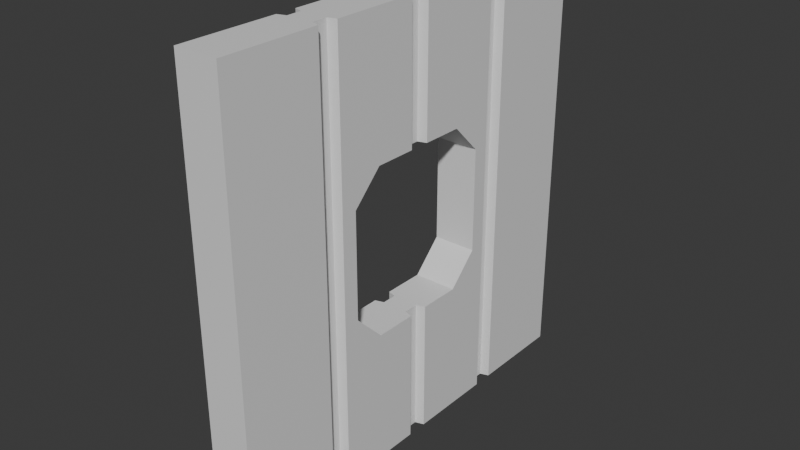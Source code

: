# Source: Wall.blend  (saved by Blender 4.4.30; exported with 4.5.12 LTS)
import bpy
from mathutils import Matrix  # noqa: F401  (used for matrix-valued properties, if any)

bpy.ops.wm.read_factory_settings(use_empty=True)
scene = bpy.context.scene
scene.name = 'Scene'

# ---- collections
col_collection = bpy.data.collections.new('Collection'); scene.collection.children.link(col_collection)

# ---- materials (node trees are filled in below, after node groups)
mat_material = bpy.data.materials.new('Material')
mat_material.alpha_threshold = 0.0
mat_material.roughness = 0.5
mat_material.line_color = (0.0, 0.0, 0.0, 1.0)

# ---- material node trees
mat_material.use_nodes = True; mat_material.node_tree.nodes.clear()
_N = mat_material.node_tree.nodes; _L = mat_material.node_tree.links
n0 = _N.new('ShaderNodeOutputMaterial'); n0.name = 'Material Output'; n0.location = (300, 300)
n1 = _N.new('ShaderNodeBsdfPrincipled'); n1.name = 'Principled BSDF'; n1.location = (10, 300)
n1.inputs[3].default_value = 1.45
_L.new(n1.outputs[0], n0.inputs[0])
n0.is_active_output = True

# ---- world
world_world = bpy.data.worlds.new('World'); scene.world = world_world
world_world.use_nodes = True; world_world.node_tree.nodes.clear()
_N = world_world.node_tree.nodes; _L = world_world.node_tree.links
n0 = _N.new('ShaderNodeOutputWorld'); n0.name = 'World Output'; n0.location = (300, 300)
n1 = _N.new('ShaderNodeBackground'); n1.name = 'Background'; n1.location = (10, 300)
n1.inputs[0].default_value = (0.05088, 0.05088, 0.05088, 1.0)
_L.new(n1.outputs[0], n0.inputs[0])
n0.is_active_output = True
world_world.color = (0.05088, 0.05088, 0.05088)
world_world.sun_shadow_jitter_overblur = 0.0

# ---- meshes
me_cube = bpy.data.meshes.new('Cube')
me_cube.from_pydata([(0.1, 1.0, -0.9999), (0.1, -1.0, -0.9999), (0.1, 1.0, 0.9999), (0.1, -1.0, 0.9999), (-0.1, 1.0, -0.9999), (-0.1, -1.0, -0.9999), (-0.1, 1.0, 0.9999), (-0.1, -1.0, 0.9999), (-0.06027, -0.5349, 0.9999), (-0.06027, -0.4651, 0.9999), (0.06027, -0.4651, 0.9999), (0.06027, -0.5349, 0.9999), (-0.06027, 0.03487, 0.9999), (-0.06027, -0.03487, 0.9999), (0.06027, -0.03487, 0.9999), (0.06027, 0.03487, 0.9999), (0.06027, -0.03487, -0.9999), (0.06027, 0.03487, -0.9999), (-0.06027, 0.03487, -0.9999), (-0.06027, -0.03487, -0.9999), (0.1, 0.04743, -0.9999), (0.1, -0.04743, -0.9999), (-0.1, -0.04743, 0.9999), (-0.1, 0.04743, 0.9999), (0.1, 0.04743, 0.9999), (0.1, -0.04743, 0.9999), (-0.1, -0.04743, -0.9999), (-0.1, 0.04743, -0.9999), (0.1, -0.5474, -0.9999), (0.1, -0.4526, -0.9999), (0.1, -0.5474, 0.9999), (0.1, -0.4526, 0.9999), (-0.1, -0.4526, -0.9999), (-0.1, -0.5474, -0.9999), (-0.1, -0.4526, 0.9999), (-0.1, -0.5474, 0.9999), (-0.1, 0.4526, 0.9999), (-0.1, 0.5474, 0.9999), (0.1, 0.5474, -0.9999), (0.1, 0.4526, -0.9999), (0.1, 0.5474, 0.9999), (0.1, 0.4526, 0.9999), (-0.1, 0.4526, -0.9999), (-0.1, 0.5474, -0.9999), (-0.06027, -0.4651, -0.9999), (-0.06027, -0.5349, -0.9999), (0.06027, -0.5349, -0.9999), (0.06027, -0.4651, -0.9999), (-0.06027, 0.4651, -0.9999), (-0.06027, 0.5349, -0.9999), (0.06027, 0.5349, -0.9999), (0.06027, 0.4651, -0.9999), (0.06027, 0.5349, 0.9999), (0.06027, 0.4651, 0.9999), (-0.06027, 0.4651, 0.9999), (-0.06027, 0.5349, 0.9999), (-0.1, 0.2421, 0.3799), (0.1, 0.2421, 0.3799), (0.1, 0.3799, -0.2421), (-0.1, 0.3799, -0.2421), (0.1, 0.3799, 0.2421), (-0.1, 0.3799, 0.2421), (0.1, -0.3799, -0.2421), (-0.1, -0.3799, -0.2421), (0.1, 0.04743, -0.3799), (-0.06027, -0.03487, -0.3799), (0.1, -0.2421, -0.3799), (0.1, -0.04743, -0.3799), (0.06027, -0.03487, -0.3799), (-0.1, -0.2421, -0.3799), (-0.1, 0.04743, -0.3799), (0.1, 0.2421, -0.3799), (-0.1, 0.2421, -0.3799), (0.06027, 0.03487, -0.3799), (-0.06027, 0.03487, -0.3799), (-0.1, -0.04743, -0.3799), (0.1, -0.3799, 0.2421), (-0.1, -0.3799, 0.2421), (0.1, -0.2421, 0.3799), (-0.1, -0.2421, 0.3799), (0.1, 0.04743, 0.3799), (0.06027, 0.03487, 0.3799), (-0.06027, 0.03487, 0.3799), (0.1, -0.04743, 0.3799), (-0.1, 0.04743, 0.3799), (-0.06027, -0.03487, 0.3799), (-0.1, -0.04743, 0.3799), (0.06027, -0.03487, 0.3799)], [], [(0, 4, 6, 2), (43, 4, 0, 38), (40, 2, 6, 37), (5, 1, 3, 7), (18, 17, 16, 19), (38, 0, 2, 40), (31, 25, 22, 34), (32, 26, 21, 29), (24, 41, 36, 23), (34, 22, 86, 79, 77, 63, 69, 75, 26, 32), (7, 35, 33, 5), (37, 6, 4, 43), (3, 30, 35, 7), (1, 28, 30, 3), (29, 21, 67, 66, 62, 76, 78, 83, 25, 31), (27, 42, 39, 20), (5, 33, 28, 1), (23, 36, 42, 27, 70, 72, 59, 61, 56, 84), (41, 39, 51, 53), (35, 30, 11, 8), (32, 29, 47, 44), (30, 28, 46, 11), (25, 83, 87, 14), (38, 40, 52, 50), (31, 34, 9, 10), (36, 41, 53, 54), (29, 31, 10, 47), (39, 42, 48, 51), (40, 37, 55, 52), (20, 64, 73, 17), (20, 39, 41, 24, 80, 57, 60, 58, 71, 64), (17, 73, 68, 16), (12, 82, 85, 13), (15, 12, 13, 14), (10, 9, 8, 11), (9, 44, 45, 8), (47, 10, 11, 46), (44, 47, 46, 45), (49, 50, 51, 48), (50, 52, 53, 51), (55, 49, 48, 54), (52, 55, 54, 53), (23, 84, 82, 12), (28, 33, 45, 46), (27, 20, 17, 18), (34, 32, 44, 9), (26, 75, 65, 19), (37, 43, 49, 55), (24, 23, 12, 15), (43, 38, 50, 49), (21, 26, 19, 16), (33, 35, 8, 45), (42, 36, 54, 48), (22, 25, 14, 13), (61, 60, 57, 56), (78, 79, 86, 85, 82, 84, 56, 57, 80, 81, 87, 83), (58, 59, 72, 71), (63, 62, 66, 69), (65, 74, 18, 19), (85, 86, 22, 13), (76, 77, 79, 78), (69, 66, 67, 68, 73, 64, 71, 72, 70, 74, 65, 75), (81, 80, 24, 15), (62, 63, 77, 76), (68, 67, 21, 16), (87, 81, 15, 14), (74, 70, 27, 18), (59, 58, 60, 61)])
_uv = me_cube.uv_layers.new(name='UVMap')
_uv.uv.foreach_set('vector', [0.55, 3.949e-05, 0.45, 3.949e-05, 0.45, 1.0, 0.55, 1.0, 0.45, 1.274, 0.45, 1.5, 0.55, 1.5, 0.55, 1.274, 0.55, 1.274, 0.55, 1.5, 0.45, 1.5, 0.45, 1.274, 0.45, 3.949e-05, 0.55, 3.949e-05, 0.55, 1.0, 0.45, 1.0, 0.45, 1.024, 0.55, 1.024, 0.55, 0.9763, 0.45, 0.9763, 1.274, 3.949e-05, 1.5, 3.949e-05, 1.5, 1.0, 1.274, 1.0, 0.55, 0.7737, 0.55, 0.9763, 0.45, 0.9763, 0.45, 0.7737, 0.45, 0.7737, 0.45, 0.9763, 0.55, 0.9763, 0.55, 0.7737, 0.55, 1.024, 0.55, 1.226, 0.45, 1.226, 0.45, 1.024, 0.7737, 1.0, 0.9763, 1.0, 0.9763, 0.6899, 0.879, 0.6899, 0.8101, 0.621, 0.8101, 0.379, 0.879, 0.3101, 0.9763, 0.3101, 0.9763, 3.949e-05, 0.7737, 3.949e-05, 0.5, 1.0, 0.7263, 1.0, 0.7263, 3.949e-05, 0.5, 3.949e-05, 1.274, 1.0, 1.5, 1.0, 1.5, 3.949e-05, 1.274, 3.949e-05, 0.55, 0.5, 0.55, 0.7263, 0.45, 0.7263, 0.45, 0.5, 0.5, 3.949e-05, 0.7263, 3.949e-05, 0.7263, 1.0, 0.5, 1.0, 0.7737, 3.949e-05, 0.9763, 3.949e-05, 0.9763, 0.3101, 0.879, 0.3101, 0.8101, 0.379, 0.8101, 0.621, 0.879, 0.6899, 0.9763, 0.6899, 0.9763, 1.0, 0.7737, 1.0, 0.45, 1.024, 0.45, 1.226, 0.55, 1.226, 0.55, 1.024, 0.45, 0.5, 0.45, 0.7263, 0.55, 0.7263, 0.55, 0.5, 1.024, 1.0, 1.226, 1.0, 1.226, 3.949e-05, 1.024, 3.949e-05, 1.024, 0.3101, 1.121, 0.3101, 1.19, 0.379, 1.19, 0.621, 1.121, 0.6899, 1.024, 0.6899, 1.226, 1.0, 1.226, 3.949e-05, 1.226, 3.949e-05, 1.226, 1.0, 0.45, 0.7263, 0.55, 0.7263, 0.55, 0.7263, 0.45, 0.7263, 0.45, 0.7737, 0.55, 0.7737, 0.55, 0.7737, 0.45, 0.7737, 0.7263, 1.0, 0.7263, 3.949e-05, 0.7263, 3.949e-05, 0.7263, 1.0, 0.9763, 1.0, 0.9763, 0.6899, 0.9763, 0.6899, 0.9763, 1.0, 1.274, 3.949e-05, 1.274, 1.0, 1.274, 1.0, 1.274, 3.949e-05, 0.55, 0.7737, 0.45, 0.7737, 0.45, 0.7737, 0.55, 0.7737, 0.45, 1.226, 0.55, 1.226, 0.55, 1.226, 0.45, 1.226, 0.7737, 3.949e-05, 0.7737, 1.0, 0.7737, 1.0, 0.7737, 3.949e-05, 0.55, 1.226, 0.45, 1.226, 0.45, 1.226, 0.55, 1.226, 0.55, 1.274, 0.45, 1.274, 0.45, 1.274, 0.55, 1.274, 1.024, 3.949e-05, 1.024, 0.3101, 1.024, 0.3101, 1.024, 3.949e-05, 1.024, 3.949e-05, 1.226, 3.949e-05, 1.226, 1.0, 1.024, 1.0, 1.024, 0.6899, 1.121, 0.6899, 1.19, 0.621, 1.19, 0.379, 1.121, 0.3101, 1.024, 0.3101, 1.024, 3.949e-05, 1.024, 0.3101, 0.9763, 0.3101, 0.9763, 3.949e-05, 1.024, 1.0, 1.024, 0.6899, 0.9763, 0.6899, 0.9763, 1.0, 0.55, 1.024, 0.45, 1.024, 0.45, 0.9763, 0.55, 0.9763, 0.55, 0.7737, 0.45, 0.7737, 0.45, 0.7263, 0.55, 0.7263, 0.7737, 1.0, 0.7737, 3.949e-05, 0.7263, 3.949e-05, 0.7263, 1.0, 0.7737, 3.949e-05, 0.7737, 1.0, 0.7263, 1.0, 0.7263, 3.949e-05, 0.45, 0.7737, 0.55, 0.7737, 0.55, 0.7263, 0.45, 0.7263, 0.45, 1.274, 0.55, 1.274, 0.55, 1.226, 0.45, 1.226, 1.274, 3.949e-05, 1.274, 1.0, 1.226, 1.0, 1.226, 3.949e-05, 1.274, 1.0, 1.274, 3.949e-05, 1.226, 3.949e-05, 1.226, 1.0, 0.55, 1.274, 0.45, 1.274, 0.45, 1.226, 0.55, 1.226, 1.024, 1.0, 1.024, 0.6899, 1.024, 0.6899, 1.024, 1.0, 0.55, 0.7263, 0.45, 0.7263, 0.45, 0.7263, 0.55, 0.7263, 0.45, 1.024, 0.55, 1.024, 0.55, 1.024, 0.45, 1.024, 0.7737, 1.0, 0.7737, 3.949e-05, 0.7737, 3.949e-05, 0.7737, 1.0, 0.9763, 3.949e-05, 0.9763, 0.3101, 0.9763, 0.3101, 0.9763, 3.949e-05, 1.274, 1.0, 1.274, 3.949e-05, 1.274, 3.949e-05, 1.274, 1.0, 0.55, 1.024, 0.45, 1.024, 0.45, 1.024, 0.55, 1.024, 0.45, 1.274, 0.55, 1.274, 0.55, 1.274, 0.45, 1.274, 0.55, 0.9763, 0.45, 0.9763, 0.45, 0.9763, 0.55, 0.9763, 0.7263, 3.949e-05, 0.7263, 1.0, 0.7263, 1.0, 0.7263, 3.949e-05, 1.226, 3.949e-05, 1.226, 1.0, 1.226, 1.0, 1.226, 3.949e-05, 0.45, 0.9763, 0.55, 0.9763, 0.55, 0.9763, 0.45, 0.9763, 0.5797, 0.3504, 0.5797, 0.3996, 0.625, 0.3996, 0.625, 0.3504, 0.7254, 0.7047, 0.7746, 0.7047, 0.7746, 0.6406, 0.7649, 0.6365, 0.7649, 0.6135, 0.7746, 0.6094, 0.7746, 0.5453, 0.7254, 0.5453, 0.7254, 0.6094, 0.7351, 0.6135, 0.7351, 0.6365, 0.7254, 0.6406, 0.2746, 0.5, 0.2254, 0.5, 0.2254, 0.5453, 0.2746, 0.5453, 0.2254, 0.75, 0.2746, 0.75, 0.2746, 0.7047, 0.2254, 0.7047, 0.9763, 0.3101, 1.024, 0.3101, 1.024, 3.949e-05, 0.9763, 3.949e-05, 0.9763, 0.6899, 0.9763, 0.6899, 0.9763, 1.0, 0.9763, 1.0, 0.5797, 0.8504, 0.5797, 0.8996, 0.625, 0.8996, 0.625, 0.8504, 0.2254, 0.7047, 0.2746, 0.7047, 0.2746, 0.6406, 0.2649, 0.6365, 0.2649, 0.6135, 0.2746, 0.6094, 0.2746, 0.5453, 0.2254, 0.5453, 0.2254, 0.6094, 0.2351, 0.6135, 0.2351, 0.6365, 0.2254, 0.6406, 1.024, 0.6899, 1.024, 0.6899, 1.024, 1.0, 1.024, 1.0, 0.4203, 0.8504, 0.4203, 0.8996, 0.5797, 0.8996, 0.5797, 0.8504, 0.9763, 0.3101, 0.9763, 0.3101, 0.9763, 3.949e-05, 0.9763, 3.949e-05, 0.9763, 0.6899, 1.024, 0.6899, 1.024, 1.0, 0.9763, 1.0, 1.024, 0.3101, 1.024, 0.3101, 1.024, 3.949e-05, 1.024, 3.949e-05, 0.4203, 0.3504, 0.4203, 0.3996, 0.5797, 0.3996, 0.5797, 0.3504])
me_cube.materials.append(mat_material)
me_cube.use_mirror_vertex_groups = False
me_cube.update()

# ---- objects
ob_wall_window = bpy.data.objects.new('Wall_Window', me_cube)

# ---- transforms, parenting, visibility, modifiers, constraints
ob_wall_window.location = (-1.863e-09, 1.0, -5.96e-08)
ob_wall_window.lock_rotations_4d = False
ob_wall_window.empty_display_type = 'ARROWS'
ob_wall_window.lineart.crease_threshold = 0.0

# ---- collection membership
col_collection.objects.link(ob_wall_window)

# ---- scene / render settings (as saved in the file)
scene.frame_start = 1; scene.frame_end = 250; scene.frame_set(1)
scene.render.engine = 'BLENDER_EEVEE_NEXT'
bpy.context.view_layer.update()

# ---- added for rendering (the .blend has no active camera and no usable light): camera, sun
cam_auto = bpy.data.cameras.new('AutoCamera')
cam_auto.lens = 50.0
cam_auto.sensor_width = 36.0
cam_auto.clip_end = 1000.0
ob_auto_camera = bpy.data.objects.new('AutoCamera', cam_auto)
scene.collection.objects.link(ob_auto_camera)
ob_auto_camera.location = (2.62336, -2.14803, 2.09869)
ob_auto_camera.rotation_euler = (1.09748, -7.21219e-08, 0.694738)
scene.camera = ob_auto_camera
light_auto_sun = bpy.data.lights.new('AutoSun', 'SUN')
light_auto_sun.energy = 3.0
light_auto_sun.angle = 0.0523599
ob_auto_sun = bpy.data.objects.new('AutoSun', light_auto_sun)
scene.collection.objects.link(ob_auto_sun)
ob_auto_sun.rotation_euler = (0.872665, 0.174533, 0.523599)
bpy.context.view_layer.update()
